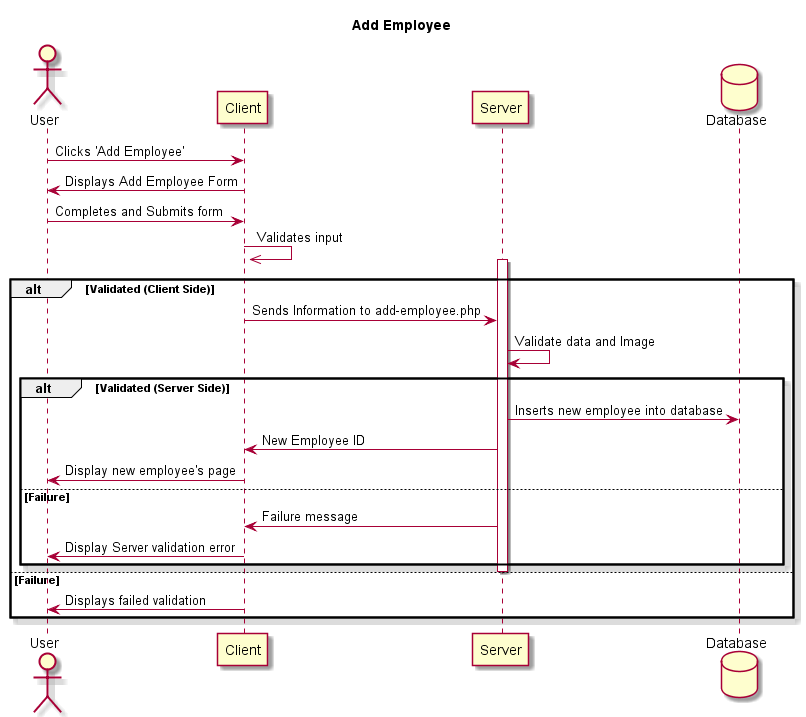

The diagram above was rendered by PlantUML. Its source (embedded in the PNG):
@startuml

skin rose

title Add Employee

Actor User
Participant Client 
Participant Server
Database Database AS DB

User -> Client: Clicks 'Add Employee'
Client -> User: Displays Add Employee Form
User -> Client: Completes and Submits form
Client ->> Client: Validates input
alt Validated (Client Side)
activate Server
Client -> Server: Sends Information to add-employee.php
Server -> Server: Validate data and Image
alt Validated (Server Side)
Server -> DB: Inserts new employee into database
Server -> Client: New Employee ID
Client -> User: Display new employee's page
else Failure
Server -> Client: Failure message
Client -> User : Display Server validation error
end
deactivate Server
else Failure
Client -> User: Displays failed validation
end
@enduml